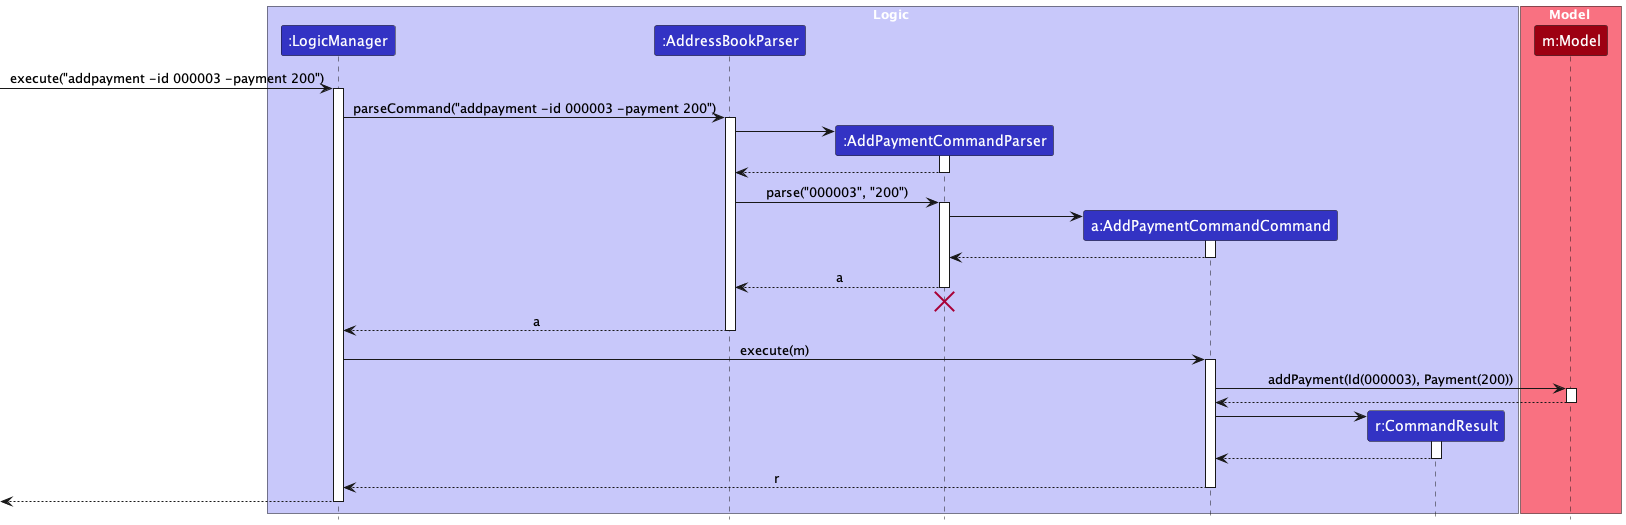

The diagram above was rendered by PlantUML. Its source (embedded in the PNG):
@startuml
!include style.puml
skinparam ArrowFontStyle plain

box Logic LOGIC_COLOR_T1
participant ":LogicManager" as LogicManager LOGIC_COLOR
participant ":AddressBookParser" as AddressBookParser LOGIC_COLOR
participant ":AddPaymentCommandParser" as AddPaymentCommandParser LOGIC_COLOR
participant "a:AddPaymentCommandCommand" as AddPaymentCommand LOGIC_COLOR
participant "r:CommandResult" as CommandResult LOGIC_COLOR
end box

box Model MODEL_COLOR_T1
participant "m:Model" as Model MODEL_COLOR
end box

[-> LogicManager : execute("addpayment -id 000003 -payment 200")
activate LogicManager

LogicManager -> AddressBookParser : parseCommand("addpayment -id 000003 -payment 200")
activate AddressBookParser

create AddPaymentCommandParser
AddressBookParser -> AddPaymentCommandParser
activate AddPaymentCommandParser

AddPaymentCommandParser --> AddressBookParser
deactivate AddPaymentCommandParser

AddressBookParser -> AddPaymentCommandParser : parse("000003", "200")
activate AddPaymentCommandParser

create AddPaymentCommand
AddPaymentCommandParser -> AddPaymentCommand
activate AddPaymentCommand

AddPaymentCommand --> AddPaymentCommandParser :
deactivate AddPaymentCommand

AddPaymentCommandParser --> AddressBookParser : a
deactivate AddPaymentCommandParser
'Hidden arrow to position the destroy marker below the end of the activation bar.
AddPaymentCommandParser -[hidden]-> AddressBookParser
destroy AddPaymentCommandParser

AddressBookParser --> LogicManager : a
deactivate AddressBookParser

LogicManager -> AddPaymentCommand : execute(m)
activate AddPaymentCommand

AddPaymentCommand -> Model : addPayment(Id(000003), Payment(200))
activate Model

Model --> AddPaymentCommand
deactivate Model

create CommandResult
AddPaymentCommand -> CommandResult
activate CommandResult

CommandResult --> AddPaymentCommand
deactivate CommandResult

AddPaymentCommand --> LogicManager : r
deactivate AddPaymentCommand

[<--LogicManager
deactivate LogicManager
@enduml